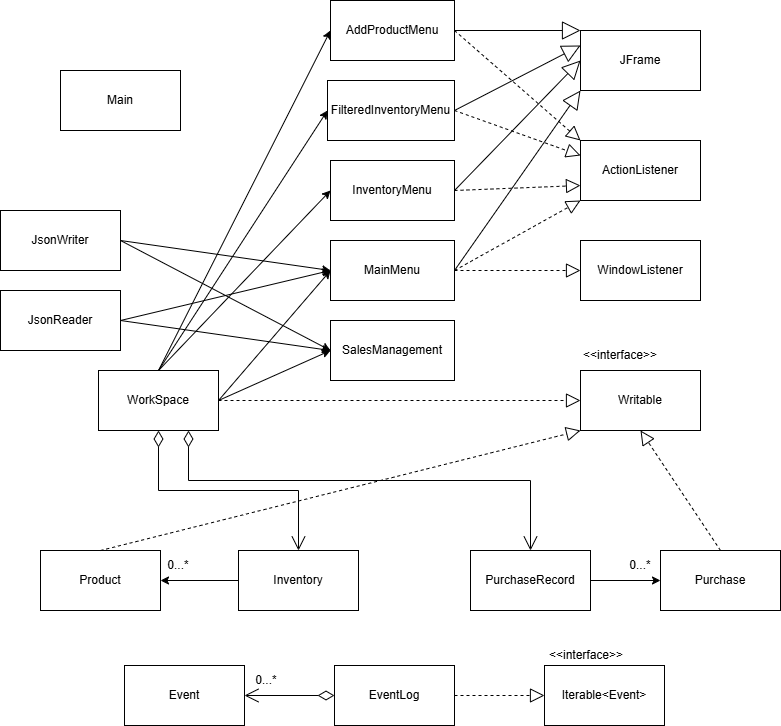

The diagram above was exported from draw.io. Its source (the exported page's mxGraphModel, read from the mxfile embedded in the PNG):
<mxGraphModel dx="1000" dy="530" grid="1" gridSize="10" guides="1" tooltips="1" connect="1" arrows="1" fold="1" page="1" pageScale="1" pageWidth="827" pageHeight="1169" math="0" shadow="0">
  <root>
    <mxCell id="0" />
    <mxCell id="1" parent="0" />
    <mxCell id="Oea_xrEaj4Icohs1hhGA-1" value="Event" style="rounded=0;whiteSpace=wrap;html=1;" parent="1" vertex="1">
      <mxGeometry x="144" y="795" width="120" height="60" as="geometry" />
    </mxCell>
    <mxCell id="Oea_xrEaj4Icohs1hhGA-2" value="EventLog" style="rounded=0;whiteSpace=wrap;html=1;" parent="1" vertex="1">
      <mxGeometry x="354" y="795" width="120" height="60" as="geometry" />
    </mxCell>
    <mxCell id="Oea_xrEaj4Icohs1hhGA-17" value="" style="endArrow=classic;html=1;rounded=0;entryX=1;entryY=0.5;entryDx=0;entryDy=0;exitX=0;exitY=0.5;exitDx=0;exitDy=0;" parent="1" source="Oea_xrEaj4Icohs1hhGA-2" edge="1">
      <mxGeometry width="50" height="50" relative="1" as="geometry">
        <mxPoint x="354" y="825" as="sourcePoint" />
        <mxPoint x="354" y="825.0000000000002" as="targetPoint" />
      </mxGeometry>
    </mxCell>
    <mxCell id="Oea_xrEaj4Icohs1hhGA-18" value="Product" style="rounded=0;whiteSpace=wrap;html=1;" parent="1" vertex="1">
      <mxGeometry x="60" y="680" width="120" height="60" as="geometry" />
    </mxCell>
    <mxCell id="Oea_xrEaj4Icohs1hhGA-19" value="Purchase" style="rounded=0;whiteSpace=wrap;html=1;" parent="1" vertex="1">
      <mxGeometry x="680" y="680" width="120" height="60" as="geometry" />
    </mxCell>
    <mxCell id="Oea_xrEaj4Icohs1hhGA-20" value="Inventory" style="rounded=0;whiteSpace=wrap;html=1;" parent="1" vertex="1">
      <mxGeometry x="258" y="680" width="120" height="60" as="geometry" />
    </mxCell>
    <mxCell id="Oea_xrEaj4Icohs1hhGA-21" value="PurchaseRecord" style="rounded=0;whiteSpace=wrap;html=1;" parent="1" vertex="1">
      <mxGeometry x="490" y="680" width="120" height="60" as="geometry" />
    </mxCell>
    <mxCell id="Oea_xrEaj4Icohs1hhGA-22" value="WorkSpace" style="rounded=0;whiteSpace=wrap;html=1;" parent="1" vertex="1">
      <mxGeometry x="118" y="500" width="120" height="60" as="geometry" />
    </mxCell>
    <mxCell id="Oea_xrEaj4Icohs1hhGA-27" value="" style="endArrow=classic;html=1;rounded=0;exitX=0;exitY=0.5;exitDx=0;exitDy=0;entryX=1;entryY=0.5;entryDx=0;entryDy=0;" parent="1" source="Oea_xrEaj4Icohs1hhGA-20" target="Oea_xrEaj4Icohs1hhGA-18" edge="1">
      <mxGeometry width="50" height="50" relative="1" as="geometry">
        <mxPoint x="400" y="680" as="sourcePoint" />
        <mxPoint x="450" y="630" as="targetPoint" />
      </mxGeometry>
    </mxCell>
    <mxCell id="Oea_xrEaj4Icohs1hhGA-28" value="" style="endArrow=classic;html=1;rounded=0;entryX=0;entryY=0.5;entryDx=0;entryDy=0;exitX=1;exitY=0.5;exitDx=0;exitDy=0;" parent="1" source="Oea_xrEaj4Icohs1hhGA-21" target="Oea_xrEaj4Icohs1hhGA-19" edge="1">
      <mxGeometry width="50" height="50" relative="1" as="geometry">
        <mxPoint x="400" y="680" as="sourcePoint" />
        <mxPoint x="450" y="630" as="targetPoint" />
      </mxGeometry>
    </mxCell>
    <mxCell id="Oea_xrEaj4Icohs1hhGA-29" value="0...*" style="text;html=1;align=center;verticalAlign=middle;whiteSpace=wrap;rounded=0;" parent="1" vertex="1">
      <mxGeometry x="168" y="680" width="60" height="30" as="geometry" />
    </mxCell>
    <mxCell id="Oea_xrEaj4Icohs1hhGA-30" value="0...*" style="text;html=1;align=center;verticalAlign=middle;whiteSpace=wrap;rounded=0;" parent="1" vertex="1">
      <mxGeometry x="630" y="680" width="60" height="30" as="geometry" />
    </mxCell>
    <mxCell id="Oea_xrEaj4Icohs1hhGA-37" value="Writable" style="rounded=0;whiteSpace=wrap;html=1;" parent="1" vertex="1">
      <mxGeometry x="600" y="500" width="120" height="60" as="geometry" />
    </mxCell>
    <mxCell id="Oea_xrEaj4Icohs1hhGA-5" value="Iterable&amp;lt;Event&amp;gt;" style="rounded=0;whiteSpace=wrap;html=1;" parent="1" vertex="1">
      <mxGeometry x="564" y="795" width="120" height="60" as="geometry" />
    </mxCell>
    <mxCell id="Oea_xrEaj4Icohs1hhGA-12" value="&amp;lt;&amp;lt;interface&amp;gt;&amp;gt;" style="text;html=1;align=center;verticalAlign=middle;whiteSpace=wrap;rounded=0;" parent="1" vertex="1">
      <mxGeometry x="576" y="770" width="60" height="30" as="geometry" />
    </mxCell>
    <mxCell id="Oea_xrEaj4Icohs1hhGA-39" value="&amp;lt;&amp;lt;interface&amp;gt;&amp;gt;" style="text;html=1;align=center;verticalAlign=middle;whiteSpace=wrap;rounded=0;" parent="1" vertex="1">
      <mxGeometry x="610" y="470" width="60" height="30" as="geometry" />
    </mxCell>
    <mxCell id="Oea_xrEaj4Icohs1hhGA-40" value="JsonReader" style="rounded=0;whiteSpace=wrap;html=1;" parent="1" vertex="1">
      <mxGeometry x="20" y="420" width="120" height="60" as="geometry" />
    </mxCell>
    <mxCell id="Oea_xrEaj4Icohs1hhGA-41" value="JsonWriter" style="rounded=0;whiteSpace=wrap;html=1;" parent="1" vertex="1">
      <mxGeometry x="20" y="340" width="120" height="60" as="geometry" />
    </mxCell>
    <mxCell id="Oea_xrEaj4Icohs1hhGA-64" value="Main" style="rounded=0;whiteSpace=wrap;html=1;" parent="1" vertex="1">
      <mxGeometry x="80" y="200" width="120" height="60" as="geometry" />
    </mxCell>
    <mxCell id="Oea_xrEaj4Icohs1hhGA-65" value="SalesManagement" style="rounded=0;whiteSpace=wrap;html=1;" parent="1" vertex="1">
      <mxGeometry x="350" y="450" width="124" height="60" as="geometry" />
    </mxCell>
    <mxCell id="Oea_xrEaj4Icohs1hhGA-66" value="MainMenu" style="rounded=0;whiteSpace=wrap;html=1;" parent="1" vertex="1">
      <mxGeometry x="350" y="370" width="124" height="60" as="geometry" />
    </mxCell>
    <mxCell id="Oea_xrEaj4Icohs1hhGA-68" value="InventoryMenu" style="rounded=0;whiteSpace=wrap;html=1;" parent="1" vertex="1">
      <mxGeometry x="350" y="290" width="124" height="60" as="geometry" />
    </mxCell>
    <mxCell id="Oea_xrEaj4Icohs1hhGA-69" value="FilteredInventoryMenu" style="rounded=0;whiteSpace=wrap;html=1;" parent="1" vertex="1">
      <mxGeometry x="347" y="210" width="127" height="60" as="geometry" />
    </mxCell>
    <mxCell id="Oea_xrEaj4Icohs1hhGA-70" value="AddProductMenu" style="rounded=0;whiteSpace=wrap;html=1;" parent="1" vertex="1">
      <mxGeometry x="350" y="130" width="124" height="60" as="geometry" />
    </mxCell>
    <mxCell id="Oea_xrEaj4Icohs1hhGA-71" value="" style="endArrow=classic;html=1;rounded=0;entryX=0;entryY=0.5;entryDx=0;entryDy=0;exitX=1;exitY=0.5;exitDx=0;exitDy=0;" parent="1" source="Oea_xrEaj4Icohs1hhGA-22" target="Oea_xrEaj4Icohs1hhGA-65" edge="1">
      <mxGeometry width="50" height="50" relative="1" as="geometry">
        <mxPoint x="190" y="530" as="sourcePoint" />
        <mxPoint x="410" y="290" as="targetPoint" />
      </mxGeometry>
    </mxCell>
    <mxCell id="Oea_xrEaj4Icohs1hhGA-72" value="" style="endArrow=classic;html=1;rounded=0;exitX=1;exitY=0.5;exitDx=0;exitDy=0;entryX=0;entryY=0.5;entryDx=0;entryDy=0;" parent="1" source="Oea_xrEaj4Icohs1hhGA-41" target="Oea_xrEaj4Icohs1hhGA-65" edge="1">
      <mxGeometry width="50" height="50" relative="1" as="geometry">
        <mxPoint x="190" y="370" as="sourcePoint" />
        <mxPoint x="410" y="440" as="targetPoint" />
      </mxGeometry>
    </mxCell>
    <mxCell id="Oea_xrEaj4Icohs1hhGA-76" value="" style="endArrow=classic;html=1;rounded=0;entryX=0;entryY=0.5;entryDx=0;entryDy=0;exitX=1;exitY=0.5;exitDx=0;exitDy=0;" parent="1" source="Oea_xrEaj4Icohs1hhGA-40" target="Oea_xrEaj4Icohs1hhGA-65" edge="1">
      <mxGeometry width="50" height="50" relative="1" as="geometry">
        <mxPoint x="360" y="570" as="sourcePoint" />
        <mxPoint x="410" y="520" as="targetPoint" />
      </mxGeometry>
    </mxCell>
    <mxCell id="Oea_xrEaj4Icohs1hhGA-77" value="" style="endArrow=classic;html=1;rounded=0;exitX=1;exitY=0.5;exitDx=0;exitDy=0;entryX=0;entryY=0.5;entryDx=0;entryDy=0;" parent="1" source="Oea_xrEaj4Icohs1hhGA-22" target="Oea_xrEaj4Icohs1hhGA-66" edge="1">
      <mxGeometry width="50" height="50" relative="1" as="geometry">
        <mxPoint x="360" y="490" as="sourcePoint" />
        <mxPoint x="410" y="440" as="targetPoint" />
      </mxGeometry>
    </mxCell>
    <mxCell id="Oea_xrEaj4Icohs1hhGA-78" value="" style="endArrow=classic;html=1;rounded=0;exitX=1;exitY=0.5;exitDx=0;exitDy=0;entryX=0;entryY=0.5;entryDx=0;entryDy=0;" parent="1" source="Oea_xrEaj4Icohs1hhGA-40" target="Oea_xrEaj4Icohs1hhGA-66" edge="1">
      <mxGeometry width="50" height="50" relative="1" as="geometry">
        <mxPoint x="360" y="490" as="sourcePoint" />
        <mxPoint x="410" y="440" as="targetPoint" />
      </mxGeometry>
    </mxCell>
    <mxCell id="Oea_xrEaj4Icohs1hhGA-79" value="" style="endArrow=classic;html=1;rounded=0;exitX=1;exitY=0.5;exitDx=0;exitDy=0;entryX=0;entryY=0.5;entryDx=0;entryDy=0;" parent="1" source="Oea_xrEaj4Icohs1hhGA-41" target="Oea_xrEaj4Icohs1hhGA-66" edge="1">
      <mxGeometry width="50" height="50" relative="1" as="geometry">
        <mxPoint x="360" y="450" as="sourcePoint" />
        <mxPoint x="410" y="400" as="targetPoint" />
      </mxGeometry>
    </mxCell>
    <mxCell id="Oea_xrEaj4Icohs1hhGA-80" value="" style="endArrow=classic;html=1;rounded=0;exitX=0.5;exitY=0;exitDx=0;exitDy=0;entryX=0;entryY=0.5;entryDx=0;entryDy=0;" parent="1" source="Oea_xrEaj4Icohs1hhGA-22" target="Oea_xrEaj4Icohs1hhGA-68" edge="1">
      <mxGeometry width="50" height="50" relative="1" as="geometry">
        <mxPoint x="360" y="450" as="sourcePoint" />
        <mxPoint x="410" y="400" as="targetPoint" />
      </mxGeometry>
    </mxCell>
    <mxCell id="Oea_xrEaj4Icohs1hhGA-81" value="" style="endArrow=classic;html=1;rounded=0;exitX=0.5;exitY=0;exitDx=0;exitDy=0;entryX=0;entryY=0.5;entryDx=0;entryDy=0;" parent="1" source="Oea_xrEaj4Icohs1hhGA-22" target="Oea_xrEaj4Icohs1hhGA-69" edge="1">
      <mxGeometry width="50" height="50" relative="1" as="geometry">
        <mxPoint x="360" y="450" as="sourcePoint" />
        <mxPoint x="410" y="400" as="targetPoint" />
      </mxGeometry>
    </mxCell>
    <mxCell id="Oea_xrEaj4Icohs1hhGA-82" value="" style="endArrow=classic;html=1;rounded=0;exitX=0.5;exitY=0;exitDx=0;exitDy=0;entryX=0;entryY=0.5;entryDx=0;entryDy=0;" parent="1" source="Oea_xrEaj4Icohs1hhGA-22" target="Oea_xrEaj4Icohs1hhGA-70" edge="1">
      <mxGeometry width="50" height="50" relative="1" as="geometry">
        <mxPoint x="360" y="450" as="sourcePoint" />
        <mxPoint x="410" y="400" as="targetPoint" />
      </mxGeometry>
    </mxCell>
    <mxCell id="Oea_xrEaj4Icohs1hhGA-83" value="WindowListener" style="rounded=0;whiteSpace=wrap;html=1;" parent="1" vertex="1">
      <mxGeometry x="600" y="370" width="120" height="60" as="geometry" />
    </mxCell>
    <mxCell id="Oea_xrEaj4Icohs1hhGA-84" value="ActionListener" style="rounded=0;whiteSpace=wrap;html=1;" parent="1" vertex="1">
      <mxGeometry x="600" y="270" width="120" height="60" as="geometry" />
    </mxCell>
    <mxCell id="Oea_xrEaj4Icohs1hhGA-85" value="JFrame" style="rounded=0;whiteSpace=wrap;html=1;" parent="1" vertex="1">
      <mxGeometry x="600" y="160" width="120" height="60" as="geometry" />
    </mxCell>
    <mxCell id="Oea_xrEaj4Icohs1hhGA-87" value="" style="endArrow=open;html=1;endSize=12;startArrow=diamondThin;startSize=14;startFill=0;edgeStyle=orthogonalEdgeStyle;align=left;verticalAlign=bottom;rounded=0;entryX=1;entryY=0.5;entryDx=0;entryDy=0;exitX=0;exitY=0.5;exitDx=0;exitDy=0;" parent="1" source="Oea_xrEaj4Icohs1hhGA-2" target="Oea_xrEaj4Icohs1hhGA-1" edge="1">
      <mxGeometry x="-1" y="3" relative="1" as="geometry">
        <mxPoint x="326" y="945" as="sourcePoint" />
        <mxPoint x="506" y="735" as="targetPoint" />
      </mxGeometry>
    </mxCell>
    <mxCell id="Oea_xrEaj4Icohs1hhGA-89" value="0...*" style="text;html=1;align=center;verticalAlign=middle;whiteSpace=wrap;rounded=0;" parent="1" vertex="1">
      <mxGeometry x="256" y="795" width="60" height="30" as="geometry" />
    </mxCell>
    <mxCell id="Oea_xrEaj4Icohs1hhGA-90" value="" style="endArrow=block;dashed=1;endFill=0;endSize=12;html=1;rounded=0;entryX=0;entryY=0.5;entryDx=0;entryDy=0;exitX=1;exitY=0.5;exitDx=0;exitDy=0;" parent="1" source="Oea_xrEaj4Icohs1hhGA-2" target="Oea_xrEaj4Icohs1hhGA-5" edge="1">
      <mxGeometry width="160" relative="1" as="geometry">
        <mxPoint x="326" y="835" as="sourcePoint" />
        <mxPoint x="486" y="835" as="targetPoint" />
      </mxGeometry>
    </mxCell>
    <mxCell id="Oea_xrEaj4Icohs1hhGA-91" value="" style="endArrow=block;dashed=1;endFill=0;endSize=12;html=1;rounded=0;entryX=0;entryY=1;entryDx=0;entryDy=0;exitX=0.5;exitY=0;exitDx=0;exitDy=0;" parent="1" source="Oea_xrEaj4Icohs1hhGA-18" target="Oea_xrEaj4Icohs1hhGA-37" edge="1">
      <mxGeometry width="160" relative="1" as="geometry">
        <mxPoint x="230" y="610" as="sourcePoint" />
        <mxPoint x="390" y="610" as="targetPoint" />
      </mxGeometry>
    </mxCell>
    <mxCell id="Oea_xrEaj4Icohs1hhGA-93" value="" style="endArrow=block;dashed=1;endFill=0;endSize=12;html=1;rounded=0;entryX=0.5;entryY=1;entryDx=0;entryDy=0;exitX=0.5;exitY=0;exitDx=0;exitDy=0;" parent="1" source="Oea_xrEaj4Icohs1hhGA-19" target="Oea_xrEaj4Icohs1hhGA-37" edge="1">
      <mxGeometry width="160" relative="1" as="geometry">
        <mxPoint x="470" y="610" as="sourcePoint" />
        <mxPoint x="630" y="610" as="targetPoint" />
      </mxGeometry>
    </mxCell>
    <mxCell id="Oea_xrEaj4Icohs1hhGA-94" value="" style="endArrow=block;dashed=1;endFill=0;endSize=12;html=1;rounded=0;entryX=0;entryY=0.5;entryDx=0;entryDy=0;exitX=1;exitY=0.5;exitDx=0;exitDy=0;" parent="1" source="Oea_xrEaj4Icohs1hhGA-22" target="Oea_xrEaj4Icohs1hhGA-37" edge="1">
      <mxGeometry width="160" relative="1" as="geometry">
        <mxPoint x="470" y="610" as="sourcePoint" />
        <mxPoint x="630" y="610" as="targetPoint" />
      </mxGeometry>
    </mxCell>
    <mxCell id="Oea_xrEaj4Icohs1hhGA-96" value="" style="endArrow=open;html=1;endSize=12;startArrow=diamondThin;startSize=14;startFill=0;edgeStyle=orthogonalEdgeStyle;align=left;verticalAlign=bottom;rounded=0;exitX=0.75;exitY=1;exitDx=0;exitDy=0;entryX=0.5;entryY=0;entryDx=0;entryDy=0;" parent="1" source="Oea_xrEaj4Icohs1hhGA-22" target="Oea_xrEaj4Icohs1hhGA-21" edge="1">
      <mxGeometry x="-1" y="3" relative="1" as="geometry">
        <mxPoint x="414" y="650" as="sourcePoint" />
        <mxPoint x="574" y="650" as="targetPoint" />
        <Array as="points">
          <mxPoint x="208" y="610" />
          <mxPoint x="550" y="610" />
        </Array>
      </mxGeometry>
    </mxCell>
    <mxCell id="Oea_xrEaj4Icohs1hhGA-99" value="" style="endArrow=open;html=1;endSize=12;startArrow=diamondThin;startSize=14;startFill=0;edgeStyle=orthogonalEdgeStyle;align=left;verticalAlign=bottom;rounded=0;exitX=0.5;exitY=1;exitDx=0;exitDy=0;entryX=0.5;entryY=0;entryDx=0;entryDy=0;" parent="1" source="Oea_xrEaj4Icohs1hhGA-22" target="Oea_xrEaj4Icohs1hhGA-20" edge="1">
      <mxGeometry x="-1" y="3" relative="1" as="geometry">
        <mxPoint x="330" y="670" as="sourcePoint" />
        <mxPoint x="490" y="670" as="targetPoint" />
      </mxGeometry>
    </mxCell>
    <mxCell id="Oea_xrEaj4Icohs1hhGA-100" value="" style="endArrow=block;dashed=1;endFill=0;endSize=12;html=1;rounded=0;exitX=1;exitY=0.5;exitDx=0;exitDy=0;entryX=0;entryY=1;entryDx=0;entryDy=0;" parent="1" source="Oea_xrEaj4Icohs1hhGA-66" target="Oea_xrEaj4Icohs1hhGA-84" edge="1">
      <mxGeometry width="160" relative="1" as="geometry">
        <mxPoint x="320" y="270" as="sourcePoint" />
        <mxPoint x="480" y="270" as="targetPoint" />
      </mxGeometry>
    </mxCell>
    <mxCell id="Oea_xrEaj4Icohs1hhGA-101" value="" style="endArrow=block;dashed=1;endFill=0;endSize=12;html=1;rounded=0;exitX=1;exitY=0.5;exitDx=0;exitDy=0;entryX=0;entryY=0.5;entryDx=0;entryDy=0;" parent="1" source="Oea_xrEaj4Icohs1hhGA-66" target="Oea_xrEaj4Icohs1hhGA-83" edge="1">
      <mxGeometry width="160" relative="1" as="geometry">
        <mxPoint x="484" y="410" as="sourcePoint" />
        <mxPoint x="610" y="320" as="targetPoint" />
      </mxGeometry>
    </mxCell>
    <mxCell id="Oea_xrEaj4Icohs1hhGA-102" value="" style="endArrow=block;dashed=1;endFill=0;endSize=12;html=1;rounded=0;exitX=1;exitY=0.5;exitDx=0;exitDy=0;entryX=0;entryY=0.75;entryDx=0;entryDy=0;" parent="1" source="Oea_xrEaj4Icohs1hhGA-68" target="Oea_xrEaj4Icohs1hhGA-84" edge="1">
      <mxGeometry width="160" relative="1" as="geometry">
        <mxPoint x="494" y="420" as="sourcePoint" />
        <mxPoint x="620" y="330" as="targetPoint" />
      </mxGeometry>
    </mxCell>
    <mxCell id="Oea_xrEaj4Icohs1hhGA-103" value="" style="endArrow=block;dashed=1;endFill=0;endSize=12;html=1;rounded=0;exitX=1;exitY=0.5;exitDx=0;exitDy=0;entryX=0;entryY=0.25;entryDx=0;entryDy=0;" parent="1" source="Oea_xrEaj4Icohs1hhGA-69" target="Oea_xrEaj4Icohs1hhGA-84" edge="1">
      <mxGeometry width="160" relative="1" as="geometry">
        <mxPoint x="504" y="430" as="sourcePoint" />
        <mxPoint x="630" y="340" as="targetPoint" />
      </mxGeometry>
    </mxCell>
    <mxCell id="Oea_xrEaj4Icohs1hhGA-104" value="" style="endArrow=block;dashed=1;endFill=0;endSize=12;html=1;rounded=0;exitX=1;exitY=0.5;exitDx=0;exitDy=0;entryX=0;entryY=0;entryDx=0;entryDy=0;" parent="1" source="Oea_xrEaj4Icohs1hhGA-70" target="Oea_xrEaj4Icohs1hhGA-84" edge="1">
      <mxGeometry width="160" relative="1" as="geometry">
        <mxPoint x="514" y="440" as="sourcePoint" />
        <mxPoint x="640" y="350" as="targetPoint" />
      </mxGeometry>
    </mxCell>
    <mxCell id="Oea_xrEaj4Icohs1hhGA-105" value="" style="endArrow=block;endSize=16;endFill=0;html=1;rounded=0;entryX=0;entryY=0.25;entryDx=0;entryDy=0;exitX=1;exitY=0.5;exitDx=0;exitDy=0;" parent="1" source="Oea_xrEaj4Icohs1hhGA-69" target="Oea_xrEaj4Icohs1hhGA-85" edge="1">
      <mxGeometry width="160" relative="1" as="geometry">
        <mxPoint x="480" y="120" as="sourcePoint" />
        <mxPoint x="640" y="120" as="targetPoint" />
      </mxGeometry>
    </mxCell>
    <mxCell id="Oea_xrEaj4Icohs1hhGA-106" value="" style="endArrow=block;endSize=16;endFill=0;html=1;rounded=0;exitX=1;exitY=0.5;exitDx=0;exitDy=0;entryX=0;entryY=0;entryDx=0;entryDy=0;" parent="1" source="Oea_xrEaj4Icohs1hhGA-70" target="Oea_xrEaj4Icohs1hhGA-85" edge="1">
      <mxGeometry width="160" relative="1" as="geometry">
        <mxPoint x="550" y="90" as="sourcePoint" />
        <mxPoint x="710" y="90" as="targetPoint" />
      </mxGeometry>
    </mxCell>
    <mxCell id="Oea_xrEaj4Icohs1hhGA-107" value="" style="endArrow=block;endSize=16;endFill=0;html=1;rounded=0;exitX=1;exitY=0.5;exitDx=0;exitDy=0;entryX=0;entryY=0.5;entryDx=0;entryDy=0;" parent="1" source="Oea_xrEaj4Icohs1hhGA-68" target="Oea_xrEaj4Icohs1hhGA-85" edge="1">
      <mxGeometry width="160" relative="1" as="geometry">
        <mxPoint x="560" y="100" as="sourcePoint" />
        <mxPoint x="720" y="100" as="targetPoint" />
      </mxGeometry>
    </mxCell>
    <mxCell id="Oea_xrEaj4Icohs1hhGA-108" value="" style="endArrow=block;endSize=16;endFill=0;html=1;rounded=0;exitX=1;exitY=0.5;exitDx=0;exitDy=0;entryX=0;entryY=1;entryDx=0;entryDy=0;" parent="1" source="Oea_xrEaj4Icohs1hhGA-66" target="Oea_xrEaj4Icohs1hhGA-85" edge="1">
      <mxGeometry width="160" relative="1" as="geometry">
        <mxPoint x="550" y="140" as="sourcePoint" />
        <mxPoint x="710" y="140" as="targetPoint" />
      </mxGeometry>
    </mxCell>
  </root>
</mxGraphModel>